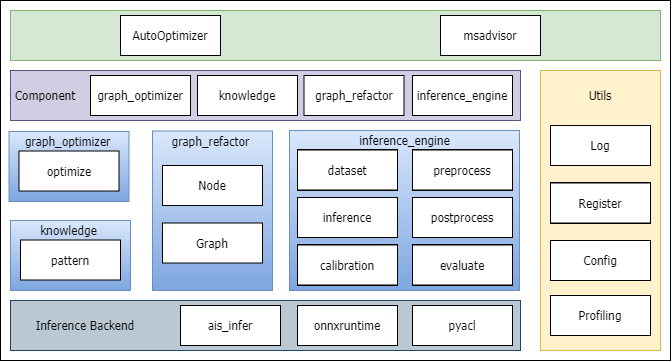

The diagram above was exported from draw.io. Its source (the exported page's mxGraphModel, read from the mxfile embedded in the PNG):
<mxGraphModel dx="981" dy="548" grid="1" gridSize="10" guides="1" tooltips="1" connect="1" arrows="1" fold="1" page="1" pageScale="1" pageWidth="827" pageHeight="1169" math="0" shadow="0">
  <root>
    <mxCell id="0" />
    <mxCell id="1" parent="0" />
    <mxCell id="REz0RM-Gjgaz6-b8MNly-1" value="" style="rounded=0;whiteSpace=wrap;html=1;fontFamily=Tahoma;" parent="1" vertex="1">
      <mxGeometry x="60" y="160" width="670" height="360" as="geometry" />
    </mxCell>
    <mxCell id="REz0RM-Gjgaz6-b8MNly-2" value="" style="rounded=0;whiteSpace=wrap;html=1;fillColor=#bac8d3;strokeColor=#23445d;fontFamily=Tahoma;" parent="1" vertex="1">
      <mxGeometry x="70" y="460" width="510" height="50" as="geometry" />
    </mxCell>
    <mxCell id="REz0RM-Gjgaz6-b8MNly-4" value="" style="rounded=0;whiteSpace=wrap;html=1;fillColor=#fff2cc;strokeColor=#d6b656;fontFamily=Tahoma;" parent="1" vertex="1">
      <mxGeometry x="600" y="230" width="120" height="280" as="geometry" />
    </mxCell>
    <mxCell id="REz0RM-Gjgaz6-b8MNly-5" value="Utils" style="text;html=1;strokeColor=none;fillColor=none;align=center;verticalAlign=middle;whiteSpace=wrap;rounded=0;fontFamily=Tahoma;" parent="1" vertex="1">
      <mxGeometry x="640" y="245" width="40" height="20" as="geometry" />
    </mxCell>
    <mxCell id="REz0RM-Gjgaz6-b8MNly-8" value="Log" style="rounded=0;whiteSpace=wrap;html=1;fontFamily=Tahoma;" parent="1" vertex="1">
      <mxGeometry x="610" y="285" width="100" height="40" as="geometry" />
    </mxCell>
    <mxCell id="REz0RM-Gjgaz6-b8MNly-9" value="onnxruntime" style="rounded=0;whiteSpace=wrap;html=1;fontFamily=Tahoma;" parent="1" vertex="1">
      <mxGeometry x="357" y="465" width="100" height="40" as="geometry" />
    </mxCell>
    <mxCell id="REz0RM-Gjgaz6-b8MNly-10" value="pyacl" style="rounded=0;whiteSpace=wrap;html=1;fontFamily=Tahoma;" parent="1" vertex="1">
      <mxGeometry x="472" y="465" width="100" height="40" as="geometry" />
    </mxCell>
    <mxCell id="REz0RM-Gjgaz6-b8MNly-11" value="" style="rounded=0;whiteSpace=wrap;html=1;fillColor=#d5e8d4;strokeColor=#82b366;fontFamily=Tahoma;" parent="1" vertex="1">
      <mxGeometry x="70" y="170" width="650" height="50" as="geometry" />
    </mxCell>
    <mxCell id="REz0RM-Gjgaz6-b8MNly-12" value="" style="rounded=0;whiteSpace=wrap;html=1;fillColor=#d0cee2;strokeColor=#56517e;fontFamily=Tahoma;" parent="1" vertex="1">
      <mxGeometry x="70" y="230" width="510" height="50" as="geometry" />
    </mxCell>
    <mxCell id="REz0RM-Gjgaz6-b8MNly-18" value="" style="rounded=0;whiteSpace=wrap;html=1;fillColor=#dae8fc;strokeColor=#6c8ebf;fontFamily=Tahoma;gradientColor=#7ea6e0;" parent="1" vertex="1">
      <mxGeometry x="349" y="290" width="230" height="160" as="geometry" />
    </mxCell>
    <mxCell id="REz0RM-Gjgaz6-b8MNly-13" value="graph_refactor" style="rounded=0;whiteSpace=wrap;html=1;fontFamily=Tahoma;" parent="1" vertex="1">
      <mxGeometry x="363.5" y="235" width="100" height="40" as="geometry" />
    </mxCell>
    <mxCell id="REz0RM-Gjgaz6-b8MNly-15" value="knowledge" style="rounded=0;whiteSpace=wrap;html=1;fontFamily=Tahoma;" parent="1" vertex="1">
      <mxGeometry x="257" y="235" width="100" height="40" as="geometry" />
    </mxCell>
    <mxCell id="REz0RM-Gjgaz6-b8MNly-16" value="inference_engine" style="rounded=0;whiteSpace=wrap;html=1;fontFamily=Tahoma;" parent="1" vertex="1">
      <mxGeometry x="472" y="235" width="100" height="40" as="geometry" />
    </mxCell>
    <mxCell id="REz0RM-Gjgaz6-b8MNly-20" value="AutoOptimizer" style="rounded=0;whiteSpace=wrap;html=1;fontFamily=Tahoma;" parent="1" vertex="1">
      <mxGeometry x="180" y="175" width="100" height="40" as="geometry" />
    </mxCell>
    <mxCell id="REz0RM-Gjgaz6-b8MNly-21" value="msadvisor" style="rounded=0;whiteSpace=wrap;html=1;fontFamily=Tahoma;" parent="1" vertex="1">
      <mxGeometry x="500" y="175" width="100" height="40" as="geometry" />
    </mxCell>
    <mxCell id="REz0RM-Gjgaz6-b8MNly-22" value="dataset" style="rounded=0;whiteSpace=wrap;html=1;fontFamily=Tahoma;" parent="1" vertex="1">
      <mxGeometry x="357" y="309.5" width="100" height="40" as="geometry" />
    </mxCell>
    <mxCell id="REz0RM-Gjgaz6-b8MNly-23" value="preprocess" style="rounded=0;whiteSpace=wrap;html=1;fontFamily=Tahoma;" parent="1" vertex="1">
      <mxGeometry x="472" y="309.5" width="100" height="40" as="geometry" />
    </mxCell>
    <mxCell id="REz0RM-Gjgaz6-b8MNly-24" value="inference" style="rounded=0;whiteSpace=wrap;html=1;fontFamily=Tahoma;" parent="1" vertex="1">
      <mxGeometry x="357" y="357" width="100" height="40" as="geometry" />
    </mxCell>
    <mxCell id="REz0RM-Gjgaz6-b8MNly-25" value="postprocess" style="rounded=0;whiteSpace=wrap;html=1;fontFamily=Tahoma;" parent="1" vertex="1">
      <mxGeometry x="472" y="357" width="100" height="40" as="geometry" />
    </mxCell>
    <mxCell id="REz0RM-Gjgaz6-b8MNly-27" value="evaluate" style="rounded=0;whiteSpace=wrap;html=1;fontFamily=Tahoma;" parent="1" vertex="1">
      <mxGeometry x="472" y="404.5" width="100" height="40" as="geometry" />
    </mxCell>
    <mxCell id="REz0RM-Gjgaz6-b8MNly-28" value="calibration" style="rounded=0;whiteSpace=wrap;html=1;fontFamily=Tahoma;" parent="1" vertex="1">
      <mxGeometry x="357" y="404.5" width="100" height="40" as="geometry" />
    </mxCell>
    <mxCell id="u5cKV-myRnsUU34du6j1-2" value="Config" style="rounded=0;whiteSpace=wrap;html=1;fontFamily=Tahoma;" vertex="1" parent="1">
      <mxGeometry x="610" y="400" width="100" height="40" as="geometry" />
    </mxCell>
    <mxCell id="u5cKV-myRnsUU34du6j1-3" value="Register" style="rounded=0;whiteSpace=wrap;html=1;fontFamily=Tahoma;" vertex="1" parent="1">
      <mxGeometry x="610" y="342.5" width="100" height="40" as="geometry" />
    </mxCell>
    <mxCell id="u5cKV-myRnsUU34du6j1-4" value="ais_infer" style="rounded=0;whiteSpace=wrap;html=1;fontFamily=Tahoma;" vertex="1" parent="1">
      <mxGeometry x="240" y="465" width="100" height="40" as="geometry" />
    </mxCell>
    <mxCell id="u5cKV-myRnsUU34du6j1-5" value="Inference Backend" style="text;html=1;strokeColor=none;fillColor=none;align=center;verticalAlign=middle;whiteSpace=wrap;rounded=0;fontFamily=Tahoma;" vertex="1" parent="1">
      <mxGeometry x="80" y="475" width="130" height="20" as="geometry" />
    </mxCell>
    <mxCell id="u5cKV-myRnsUU34du6j1-11" value="" style="rounded=0;whiteSpace=wrap;html=1;fillColor=#dae8fc;strokeColor=#6c8ebf;fontFamily=Tahoma;gradientColor=#7ea6e0;" vertex="1" parent="1">
      <mxGeometry x="70" y="380" width="120" height="70" as="geometry" />
    </mxCell>
    <mxCell id="u5cKV-myRnsUU34du6j1-7" value="pattern" style="rounded=0;whiteSpace=wrap;html=1;fontFamily=Tahoma;" vertex="1" parent="1">
      <mxGeometry x="80" y="399.5" width="100" height="40" as="geometry" />
    </mxCell>
    <mxCell id="u5cKV-myRnsUU34du6j1-12" value="" style="rounded=0;whiteSpace=wrap;html=1;fillColor=#dae8fc;strokeColor=#6c8ebf;fontFamily=Tahoma;gradientColor=#7ea6e0;" vertex="1" parent="1">
      <mxGeometry x="212" y="290.5" width="120" height="159.5" as="geometry" />
    </mxCell>
    <mxCell id="u5cKV-myRnsUU34du6j1-10" value="Node" style="rounded=0;whiteSpace=wrap;html=1;fontFamily=Tahoma;" vertex="1" parent="1">
      <mxGeometry x="222" y="325" width="100" height="40" as="geometry" />
    </mxCell>
    <mxCell id="u5cKV-myRnsUU34du6j1-13" value="dataset" style="rounded=0;whiteSpace=wrap;html=1;fontFamily=Tahoma;" vertex="1" parent="1">
      <mxGeometry x="357" y="309.5" width="100" height="40" as="geometry" />
    </mxCell>
    <mxCell id="u5cKV-myRnsUU34du6j1-14" value="preprocess" style="rounded=0;whiteSpace=wrap;html=1;fontFamily=Tahoma;" vertex="1" parent="1">
      <mxGeometry x="472" y="309.5" width="100" height="40" as="geometry" />
    </mxCell>
    <mxCell id="u5cKV-myRnsUU34du6j1-15" value="inference" style="rounded=0;whiteSpace=wrap;html=1;fontFamily=Tahoma;" vertex="1" parent="1">
      <mxGeometry x="357" y="357" width="100" height="40" as="geometry" />
    </mxCell>
    <mxCell id="u5cKV-myRnsUU34du6j1-16" value="postprocess" style="rounded=0;whiteSpace=wrap;html=1;fontFamily=Tahoma;" vertex="1" parent="1">
      <mxGeometry x="472" y="357" width="100" height="40" as="geometry" />
    </mxCell>
    <mxCell id="u5cKV-myRnsUU34du6j1-17" value="evaluate" style="rounded=0;whiteSpace=wrap;html=1;fontFamily=Tahoma;" vertex="1" parent="1">
      <mxGeometry x="472" y="404.5" width="100" height="40" as="geometry" />
    </mxCell>
    <mxCell id="u5cKV-myRnsUU34du6j1-18" value="calibration" style="rounded=0;whiteSpace=wrap;html=1;fontFamily=Tahoma;" vertex="1" parent="1">
      <mxGeometry x="357" y="404.5" width="100" height="40" as="geometry" />
    </mxCell>
    <mxCell id="u5cKV-myRnsUU34du6j1-19" value="Config" style="rounded=0;whiteSpace=wrap;html=1;fontFamily=Tahoma;" vertex="1" parent="1">
      <mxGeometry x="610" y="400" width="100" height="40" as="geometry" />
    </mxCell>
    <mxCell id="u5cKV-myRnsUU34du6j1-20" value="Register" style="rounded=0;whiteSpace=wrap;html=1;fontFamily=Tahoma;" vertex="1" parent="1">
      <mxGeometry x="610" y="342.5" width="100" height="40" as="geometry" />
    </mxCell>
    <mxCell id="u5cKV-myRnsUU34du6j1-21" value="dataset" style="rounded=0;whiteSpace=wrap;html=1;fontFamily=Tahoma;" vertex="1" parent="1">
      <mxGeometry x="357" y="309.5" width="100" height="40" as="geometry" />
    </mxCell>
    <mxCell id="u5cKV-myRnsUU34du6j1-22" value="preprocess" style="rounded=0;whiteSpace=wrap;html=1;fontFamily=Tahoma;" vertex="1" parent="1">
      <mxGeometry x="472" y="309.5" width="100" height="40" as="geometry" />
    </mxCell>
    <mxCell id="u5cKV-myRnsUU34du6j1-23" value="inference" style="rounded=0;whiteSpace=wrap;html=1;fontFamily=Tahoma;" vertex="1" parent="1">
      <mxGeometry x="357" y="357" width="100" height="40" as="geometry" />
    </mxCell>
    <mxCell id="u5cKV-myRnsUU34du6j1-24" value="postprocess" style="rounded=0;whiteSpace=wrap;html=1;fontFamily=Tahoma;" vertex="1" parent="1">
      <mxGeometry x="472" y="357" width="100" height="40" as="geometry" />
    </mxCell>
    <mxCell id="u5cKV-myRnsUU34du6j1-25" value="evaluate" style="rounded=0;whiteSpace=wrap;html=1;fontFamily=Tahoma;" vertex="1" parent="1">
      <mxGeometry x="472" y="404.5" width="100" height="40" as="geometry" />
    </mxCell>
    <mxCell id="u5cKV-myRnsUU34du6j1-26" value="calibration" style="rounded=0;whiteSpace=wrap;html=1;fontFamily=Tahoma;" vertex="1" parent="1">
      <mxGeometry x="357" y="404.5" width="100" height="40" as="geometry" />
    </mxCell>
    <mxCell id="u5cKV-myRnsUU34du6j1-27" value="Register" style="rounded=0;whiteSpace=wrap;html=1;fontFamily=Tahoma;" vertex="1" parent="1">
      <mxGeometry x="610" y="342.5" width="100" height="40" as="geometry" />
    </mxCell>
    <mxCell id="u5cKV-myRnsUU34du6j1-28" value="dataset" style="rounded=0;whiteSpace=wrap;html=1;fontFamily=Tahoma;" vertex="1" parent="1">
      <mxGeometry x="357" y="309.5" width="100" height="40" as="geometry" />
    </mxCell>
    <mxCell id="u5cKV-myRnsUU34du6j1-29" value="preprocess" style="rounded=0;whiteSpace=wrap;html=1;fontFamily=Tahoma;" vertex="1" parent="1">
      <mxGeometry x="472" y="309.5" width="100" height="40" as="geometry" />
    </mxCell>
    <mxCell id="u5cKV-myRnsUU34du6j1-30" value="inference" style="rounded=0;whiteSpace=wrap;html=1;fontFamily=Tahoma;" vertex="1" parent="1">
      <mxGeometry x="357" y="357" width="100" height="40" as="geometry" />
    </mxCell>
    <mxCell id="u5cKV-myRnsUU34du6j1-31" value="postprocess" style="rounded=0;whiteSpace=wrap;html=1;fontFamily=Tahoma;" vertex="1" parent="1">
      <mxGeometry x="472" y="357" width="100" height="40" as="geometry" />
    </mxCell>
    <mxCell id="u5cKV-myRnsUU34du6j1-32" value="evaluate" style="rounded=0;whiteSpace=wrap;html=1;fontFamily=Tahoma;" vertex="1" parent="1">
      <mxGeometry x="472" y="404.5" width="100" height="40" as="geometry" />
    </mxCell>
    <mxCell id="u5cKV-myRnsUU34du6j1-33" value="calibration" style="rounded=0;whiteSpace=wrap;html=1;fontFamily=Tahoma;" vertex="1" parent="1">
      <mxGeometry x="357" y="404.5" width="100" height="40" as="geometry" />
    </mxCell>
    <mxCell id="u5cKV-myRnsUU34du6j1-34" value="Config" style="rounded=0;whiteSpace=wrap;html=1;fontFamily=Tahoma;" vertex="1" parent="1">
      <mxGeometry x="610" y="400" width="100" height="40" as="geometry" />
    </mxCell>
    <mxCell id="u5cKV-myRnsUU34du6j1-35" value="Register" style="rounded=0;whiteSpace=wrap;html=1;fontFamily=Tahoma;" vertex="1" parent="1">
      <mxGeometry x="610" y="342.5" width="100" height="40" as="geometry" />
    </mxCell>
    <mxCell id="u5cKV-myRnsUU34du6j1-36" value="dataset" style="rounded=0;whiteSpace=wrap;html=1;fontFamily=Tahoma;" vertex="1" parent="1">
      <mxGeometry x="357" y="309.5" width="100" height="40" as="geometry" />
    </mxCell>
    <mxCell id="u5cKV-myRnsUU34du6j1-37" value="preprocess" style="rounded=0;whiteSpace=wrap;html=1;fontFamily=Tahoma;" vertex="1" parent="1">
      <mxGeometry x="472" y="309.5" width="100" height="40" as="geometry" />
    </mxCell>
    <mxCell id="u5cKV-myRnsUU34du6j1-38" value="inference" style="rounded=0;whiteSpace=wrap;html=1;fontFamily=Tahoma;" vertex="1" parent="1">
      <mxGeometry x="357" y="357" width="100" height="40" as="geometry" />
    </mxCell>
    <mxCell id="u5cKV-myRnsUU34du6j1-39" value="postprocess" style="rounded=0;whiteSpace=wrap;html=1;fontFamily=Tahoma;" vertex="1" parent="1">
      <mxGeometry x="472" y="357" width="100" height="40" as="geometry" />
    </mxCell>
    <mxCell id="u5cKV-myRnsUU34du6j1-40" value="evaluate" style="rounded=0;whiteSpace=wrap;html=1;fontFamily=Tahoma;" vertex="1" parent="1">
      <mxGeometry x="472" y="404.5" width="100" height="40" as="geometry" />
    </mxCell>
    <mxCell id="u5cKV-myRnsUU34du6j1-41" value="calibration" style="rounded=0;whiteSpace=wrap;html=1;fontFamily=Tahoma;" vertex="1" parent="1">
      <mxGeometry x="357" y="404.5" width="100" height="40" as="geometry" />
    </mxCell>
    <mxCell id="u5cKV-myRnsUU34du6j1-42" value="Config" style="rounded=0;whiteSpace=wrap;html=1;fontFamily=Tahoma;" vertex="1" parent="1">
      <mxGeometry x="610" y="400" width="100" height="40" as="geometry" />
    </mxCell>
    <mxCell id="u5cKV-myRnsUU34du6j1-43" value="Register" style="rounded=0;whiteSpace=wrap;html=1;fontFamily=Tahoma;" vertex="1" parent="1">
      <mxGeometry x="610" y="342.5" width="100" height="40" as="geometry" />
    </mxCell>
    <mxCell id="u5cKV-myRnsUU34du6j1-44" value="dataset" style="rounded=0;whiteSpace=wrap;html=1;fontFamily=Tahoma;" vertex="1" parent="1">
      <mxGeometry x="357" y="309.5" width="100" height="40" as="geometry" />
    </mxCell>
    <mxCell id="u5cKV-myRnsUU34du6j1-45" value="preprocess" style="rounded=0;whiteSpace=wrap;html=1;fontFamily=Tahoma;" vertex="1" parent="1">
      <mxGeometry x="472" y="309.5" width="100" height="40" as="geometry" />
    </mxCell>
    <mxCell id="u5cKV-myRnsUU34du6j1-46" value="inference" style="rounded=0;whiteSpace=wrap;html=1;fontFamily=Tahoma;" vertex="1" parent="1">
      <mxGeometry x="357" y="357" width="100" height="40" as="geometry" />
    </mxCell>
    <mxCell id="u5cKV-myRnsUU34du6j1-47" value="postprocess" style="rounded=0;whiteSpace=wrap;html=1;fontFamily=Tahoma;" vertex="1" parent="1">
      <mxGeometry x="472" y="357" width="100" height="40" as="geometry" />
    </mxCell>
    <mxCell id="u5cKV-myRnsUU34du6j1-48" value="evaluate" style="rounded=0;whiteSpace=wrap;html=1;fontFamily=Tahoma;" vertex="1" parent="1">
      <mxGeometry x="472" y="404.5" width="100" height="40" as="geometry" />
    </mxCell>
    <mxCell id="u5cKV-myRnsUU34du6j1-49" value="calibration" style="rounded=0;whiteSpace=wrap;html=1;fontFamily=Tahoma;" vertex="1" parent="1">
      <mxGeometry x="357" y="404.5" width="100" height="40" as="geometry" />
    </mxCell>
    <mxCell id="u5cKV-myRnsUU34du6j1-50" value="Register" style="rounded=0;whiteSpace=wrap;html=1;fontFamily=Tahoma;" vertex="1" parent="1">
      <mxGeometry x="610" y="342.5" width="100" height="40" as="geometry" />
    </mxCell>
    <mxCell id="u5cKV-myRnsUU34du6j1-51" value="Register" style="rounded=0;whiteSpace=wrap;html=1;fontFamily=Tahoma;" vertex="1" parent="1">
      <mxGeometry x="610" y="342.5" width="100" height="40" as="geometry" />
    </mxCell>
    <mxCell id="u5cKV-myRnsUU34du6j1-52" value="Config" style="rounded=0;whiteSpace=wrap;html=1;fontFamily=Tahoma;" vertex="1" parent="1">
      <mxGeometry x="610" y="400" width="100" height="40" as="geometry" />
    </mxCell>
    <mxCell id="u5cKV-myRnsUU34du6j1-53" value="Profiling" style="rounded=0;whiteSpace=wrap;html=1;fontFamily=Tahoma;" vertex="1" parent="1">
      <mxGeometry x="610" y="455" width="100" height="40" as="geometry" />
    </mxCell>
    <mxCell id="u5cKV-myRnsUU34du6j1-55" value="inference_engine" style="text;html=1;strokeColor=none;fillColor=none;align=center;verticalAlign=middle;whiteSpace=wrap;rounded=0;fontFamily=Tahoma;" vertex="1" parent="1">
      <mxGeometry x="415.5" y="289.5" width="97" height="20" as="geometry" />
    </mxCell>
    <mxCell id="u5cKV-myRnsUU34du6j1-56" value="graph_refactor" style="text;html=1;strokeColor=none;fillColor=none;align=center;verticalAlign=middle;whiteSpace=wrap;rounded=0;fontFamily=Tahoma;" vertex="1" parent="1">
      <mxGeometry x="222" y="290.5" width="97" height="20" as="geometry" />
    </mxCell>
    <mxCell id="u5cKV-myRnsUU34du6j1-57" value="Component" style="text;html=1;strokeColor=none;fillColor=none;align=center;verticalAlign=middle;whiteSpace=wrap;rounded=0;fontFamily=Tahoma;" vertex="1" parent="1">
      <mxGeometry x="70" y="245" width="70" height="20" as="geometry" />
    </mxCell>
    <mxCell id="u5cKV-myRnsUU34du6j1-59" value="knowledge" style="text;html=1;strokeColor=none;fillColor=none;align=center;verticalAlign=middle;whiteSpace=wrap;rounded=0;fontFamily=Tahoma;" vertex="1" parent="1">
      <mxGeometry x="80" y="379.5" width="97" height="20" as="geometry" />
    </mxCell>
    <mxCell id="u5cKV-myRnsUU34du6j1-63" value="" style="rounded=0;whiteSpace=wrap;html=1;fillColor=#dae8fc;strokeColor=#6c8ebf;fontFamily=Tahoma;gradientColor=#7ea6e0;" vertex="1" parent="1">
      <mxGeometry x="68.5" y="291" width="120" height="70" as="geometry" />
    </mxCell>
    <mxCell id="u5cKV-myRnsUU34du6j1-64" value="optimize" style="rounded=0;whiteSpace=wrap;html=1;fontFamily=Tahoma;" vertex="1" parent="1">
      <mxGeometry x="78.5" y="310.5" width="100" height="40" as="geometry" />
    </mxCell>
    <mxCell id="u5cKV-myRnsUU34du6j1-65" value="graph_optimizer" style="text;html=1;strokeColor=none;fillColor=none;align=center;verticalAlign=middle;whiteSpace=wrap;rounded=0;fontFamily=Tahoma;" vertex="1" parent="1">
      <mxGeometry x="78.5" y="290.5" width="97" height="20" as="geometry" />
    </mxCell>
    <mxCell id="u5cKV-myRnsUU34du6j1-66" value="Graph" style="rounded=0;whiteSpace=wrap;html=1;fontFamily=Tahoma;" vertex="1" parent="1">
      <mxGeometry x="222" y="382.5" width="100" height="40" as="geometry" />
    </mxCell>
    <mxCell id="u5cKV-myRnsUU34du6j1-68" value="graph_optimizer" style="rounded=0;whiteSpace=wrap;html=1;fontFamily=Tahoma;" vertex="1" parent="1">
      <mxGeometry x="150" y="235" width="100" height="40" as="geometry" />
    </mxCell>
  </root>
</mxGraphModel>